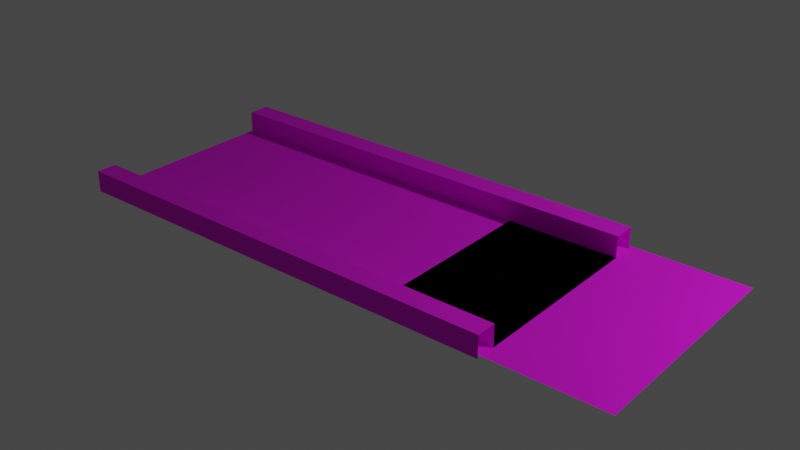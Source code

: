 # Source: Straight.blend  (saved by Blender 3.3.6; exported with 4.5.12 LTS)
import bpy
from mathutils import Matrix  # noqa: F401  (used for matrix-valued properties, if any)

bpy.ops.wm.read_factory_settings(use_empty=True)
scene = bpy.context.scene
scene.name = 'Scene'

# ---- collections
col_collection = bpy.data.collections.new('Collection'); scene.collection.children.link(col_collection)

# ---- images (referenced by path relative to the original .blend; pixels are not part of the script)
import os
ASSET_DIR = os.environ.get("B2B_ASSET_DIR", "")  # directory of the original .blend (textures are referenced by path, not embedded)
HERE = os.path.dirname(os.path.abspath(__file__))  # packed textures are extracted next to this script under _unpacked/

def load_image(name, relpath, width, height, colorspace="sRGB"):
    """Load a texture the original file referenced (path relative to the .blend, or extracted next to this script)."""
    p = next((c for c in (os.path.join(HERE, relpath), os.path.join(ASSET_DIR, relpath)) if relpath and os.path.exists(c)), "")
    if p:
        img = bpy.data.images.load(p, check_existing=True)
        img.name = name
    else:  # same state as the original file: an image datablock whose file is absent (Cycles renders it pink)
        img = bpy.data.images.new(name, width, height)
        img.source = "FILE"
        img.filepath = "//" + (relpath or name)
    img.colorspace_settings.name = colorspace
    return img
img_road_001_basecolor_jpg_001 = load_image('Road_001_basecolor.jpg.001', 'Road_001_basecolor.jpg', 1024, 1024, 'sRGB')

# ---- materials (node trees are filled in below, after node groups)
mat_material_005 = bpy.data.materials.new('Material.005')
mat_material_005.use_transparent_shadow = False
mat_material_005.preview_render_type = 'FLAT'
mat_material = bpy.data.materials.new('Material')
mat_material.use_transparent_shadow = False

# ---- material node trees
mat_material_005.use_nodes = True; mat_material_005.node_tree.nodes.clear()
_N = mat_material_005.node_tree.nodes; _L = mat_material_005.node_tree.links
n0 = _N.new('ShaderNodeOutputMaterial'); n0.name = 'Material Output'; n0.location = (300, 300)
n1 = _N.new('ShaderNodeBsdfPrincipled'); n1.name = 'Principled BSDF'; n1.location = (6, 261)
n1.distribution = 'GGX'
n1.subsurface_method = 'RANDOM_WALK_SKIN'
n1.inputs[2].default_value = 0.8576
n1.inputs[3].default_value = 1.45
n1.inputs[27].default_value = (0.0, 0.0, 0.0, 1.0)
n1.inputs[28].default_value = 1.0
n2 = _N.new('ShaderNodeTexImage'); n2.name = 'Image Texture'; n2.location = (-357, 186)
n2.image = img_road_001_basecolor_jpg_001
n3 = _N.new('ShaderNodeMapping'); n3.name = 'Mapping'; n3.location = (-562, 220)
n3.inputs[2].default_value = (0.0, 0.0, 1.571)
n4 = _N.new('ShaderNodeTexCoord'); n4.name = 'Texture Coordinate'; n4.location = (-765, 217)
_L.new(n1.outputs[0], n0.inputs[0])
_L.new(n3.outputs[0], n2.inputs[0])
_L.new(n4.outputs[0], n3.inputs[0])
_L.new(n2.outputs[0], n1.inputs[0])
n0.is_active_output = True
mat_material.use_nodes = True; mat_material.node_tree.nodes.clear()
_N = mat_material.node_tree.nodes; _L = mat_material.node_tree.links
n0 = _N.new('ShaderNodeBsdfPrincipled'); n0.name = 'Principled BSDF'; n0.location = (10, 300)
n0.distribution = 'GGX'
n0.subsurface_method = 'RANDOM_WALK_SKIN'
n0.inputs[2].default_value = 1.0
n0.inputs[3].default_value = 1.45
n0.inputs[27].default_value = (0.0, 0.0, 0.0, 1.0)
n0.inputs[28].default_value = 1.0
n1 = _N.new('ShaderNodeOutputMaterial'); n1.name = 'Material Output'; n1.location = (300, 300)
n2 = _N.new('ShaderNodeTexImage'); n2.name = 'Image Texture'; n2.location = (-280, 280)
n2.image = img_road_001_basecolor_jpg_001
_L.new(n0.outputs[0], n1.inputs[0])
_L.new(n2.outputs[0], n0.inputs[0])
n1.is_active_output = True

# ---- world
world_world = bpy.data.worlds.new('World'); scene.world = world_world
world_world.use_nodes = True; world_world.node_tree.nodes.clear()
_N = world_world.node_tree.nodes; _L = world_world.node_tree.links
n0 = _N.new('ShaderNodeOutputWorld'); n0.name = 'World Output'; n0.location = (300, 300)
n1 = _N.new('ShaderNodeBackground'); n1.name = 'Background'; n1.location = (10, 300)
n1.inputs[0].default_value = (0.05088, 0.05088, 0.05088, 1.0)
_L.new(n1.outputs[0], n0.inputs[0])
n0.is_active_output = True
world_world.color = (0.05088, 0.05088, 0.05088)
world_world.use_sun_shadow = False
world_world.sun_shadow_jitter_overblur = 0.0

# ---- lights
light_point = bpy.data.lights.new('Point', 'POINT')
light_point.transmission_factor = 0.0
light_point.energy = 800.0
light_point.shadow_soft_size = 0.25
light_point.shadow_maximum_resolution = 0.006
light_point.use_absolute_resolution = True

# ---- meshes
me_plane_002 = bpy.data.meshes.new('Plane.002')
me_plane_002.from_pydata([(3.004, -4.957, 5.0), (4.014, -4.957, 5.0), (3.004, -2.957, 5.0), (4.014, -2.957, 5.0), (3.004, -4.757, 5.0), (4.014, -4.757, 5.0), (4.014, -3.137, 5.0), (3.004, -3.137, 5.0), (3.004, -4.757, 5.189), (3.004, -4.957, 5.189), (4.014, -4.957, 5.189), (4.014, -3.137, 5.189), (4.014, -2.957, 5.189), (3.004, -2.957, 5.189), (4.014, -4.757, 5.189), (3.004, -3.137, 5.189)], [], [(5, 4, 8, 14), (4, 5, 6, 7), (15, 11, 12, 13), (9, 10, 14, 8), (7, 6, 11, 15), (3, 2, 13, 12), (0, 1, 10, 9)])
_uv = me_plane_002.uv_layers.new(name='UVMap')
_uv.uv.foreach_set('vector', [1.0, 0.1, 0.0, 0.1, 0.0, 0.1, 1.0, 0.1, 0.0, 0.1, 1.0, 0.1, 1.0, 0.91, 0.0, 0.91, 0.0, 0.91, 1.0, 0.91, 1.0, 1.0, 0.0, 1.0, 0.0, 0.0, 1.0, 0.0, 1.0, 0.1, 0.0, 0.1, 0.0, 0.91, 1.0, 0.91, 1.0, 0.91, 0.0, 0.91, 0.0, 0.0, 0.0, 0.0, 0.0, 0.0, 0.0, 0.0, 0.0, 0.0, 0.0, 0.0, 0.0, 0.0, 0.0, 0.0])
me_plane_002.materials.append(mat_material_005)
me_plane_002.materials.append(None)
me_plane_002.update()
me_plane = bpy.data.meshes.new('Plane')
me_plane.from_pydata([(1.0, -1.0, 0.0), (1.0, 1.0, 0.0), (-1.0, -1.0, 0.0), (-1.0, 1.0, 0.0)], [], [(0, 1, 3, 2)])
_uv = me_plane.uv_layers.new(name='UVMap')
_uv.uv.foreach_set('vector', [0.0, 0.0, 1.0, 0.0, 1.0, 1.0, 0.0, 1.0])
me_plane.materials.append(mat_material)
me_plane.update()

# ---- objects
ob_point = bpy.data.objects.new('Point', light_point)
ob_plane_001 = bpy.data.objects.new('Plane.001', me_plane_002)
ob_plane = bpy.data.objects.new('Plane', me_plane)

# ---- transforms, parenting, visibility, modifiers, constraints
ob_point.location = (5.04, 2.0, 3.0)
ob_plane_001.location = (3.0, -4.0, -5.0)
ob_plane_001.rotation_euler = (0.0, -0.0, 3.142)
_m = ob_plane_001.modifiers.new('Array', 'ARRAY')
_m.fit_type = 'FIT_LENGTH'
_m.fit_length = 4.0
_m.use_merge_vertices = True
ob_plane.location = (0.0, 0.0, 0.0)

# ---- collection membership
col_collection.objects.link(ob_point)
col_collection.objects.link(ob_plane_001)
col_collection.objects.link(ob_plane)

# ---- scene / render settings (as saved in the file)
scene.frame_start = 1; scene.frame_end = 250; scene.frame_set(48)
scene.render.engine = 'BLENDER_EEVEE_NEXT'
scene.cycles.sampling_pattern = 'TABULATED_SOBOL'
scene.cycles.use_light_tree = False
scene.view_settings.view_transform = 'Filmic'
bpy.context.view_layer.update()

# ---- added for rendering (the .blend has no active camera): camera
cam_auto = bpy.data.cameras.new('AutoCamera')
cam_auto.lens = 50.0
cam_auto.sensor_width = 36.0
cam_auto.clip_end = 1000.0
ob_auto_camera = bpy.data.objects.new('AutoCamera', cam_auto)
scene.collection.objects.link(ob_auto_camera)
ob_auto_camera.location = (3.51684, -6.06932, 4.12643)
ob_auto_camera.rotation_euler = (1.09748, -7.21219e-08, 0.694738)
scene.camera = ob_auto_camera
bpy.context.view_layer.update()
